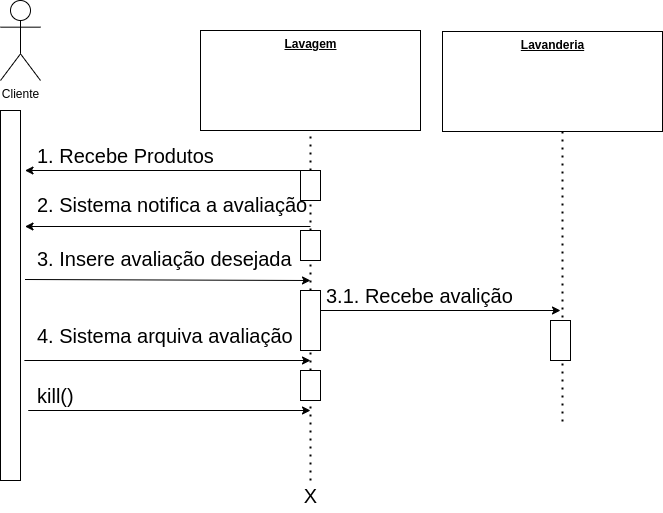

The diagram above was exported from draw.io. Its source (the exported page's mxGraphModel, read from the mxfile embedded in the PNG):
<mxGraphModel dx="868" dy="432" grid="1" gridSize="10" guides="1" tooltips="1" connect="1" arrows="1" fold="1" page="1" pageScale="1" pageWidth="827" pageHeight="1169" math="0" shadow="0">
  <root>
    <mxCell id="0" />
    <mxCell id="1" parent="0" />
    <mxCell id="73uDKyPv2lvL-fwExmSv-2" value="" style="endArrow=none;dashed=1;html=1;dashPattern=1 3;strokeWidth=2;rounded=0;fontSize=20;startArrow=none;" parent="1" source="gGNPgnP9lMdrJDltGEWD-4" edge="1">
      <mxGeometry width="50" height="50" relative="1" as="geometry">
        <mxPoint x="330" y="570" as="sourcePoint" />
        <mxPoint x="330" y="190" as="targetPoint" />
      </mxGeometry>
    </mxCell>
    <mxCell id="73uDKyPv2lvL-fwExmSv-4" value="1. Recebe Produtos" style="text;html=1;strokeColor=none;fillColor=none;align=left;verticalAlign=middle;whiteSpace=wrap;rounded=0;fontSize=20;" parent="1" vertex="1">
      <mxGeometry x="55" y="200" width="203.64" height="30" as="geometry" />
    </mxCell>
    <mxCell id="73uDKyPv2lvL-fwExmSv-6" value="&lt;b&gt;&lt;u&gt;Lavagem&lt;/u&gt;&lt;/b&gt;" style="html=1;verticalAlign=top;" parent="1" vertex="1">
      <mxGeometry x="220" y="90" width="220" height="100" as="geometry" />
    </mxCell>
    <mxCell id="73uDKyPv2lvL-fwExmSv-16" value="" style="endArrow=classic;html=1;rounded=0;" parent="1" edge="1">
      <mxGeometry width="50" height="50" relative="1" as="geometry">
        <mxPoint x="330" y="230" as="sourcePoint" />
        <mxPoint x="44.5" y="230" as="targetPoint" />
      </mxGeometry>
    </mxCell>
    <mxCell id="73uDKyPv2lvL-fwExmSv-17" value="2. Sistema notifica a avaliação" style="text;html=1;strokeColor=none;fillColor=none;align=left;verticalAlign=middle;whiteSpace=wrap;rounded=0;fontSize=20;" parent="1" vertex="1">
      <mxGeometry x="55" y="249" width="275" height="30" as="geometry" />
    </mxCell>
    <mxCell id="73uDKyPv2lvL-fwExmSv-18" value="" style="endArrow=classic;html=1;rounded=0;" parent="1" edge="1">
      <mxGeometry width="50" height="50" relative="1" as="geometry">
        <mxPoint x="330" y="286" as="sourcePoint" />
        <mxPoint x="44.5" y="286" as="targetPoint" />
      </mxGeometry>
    </mxCell>
    <mxCell id="73uDKyPv2lvL-fwExmSv-19" value="" style="endArrow=classic;html=1;rounded=0;" parent="1" edge="1">
      <mxGeometry width="50" height="50" relative="1" as="geometry">
        <mxPoint x="44.5" y="339" as="sourcePoint" />
        <mxPoint x="330" y="340" as="targetPoint" />
      </mxGeometry>
    </mxCell>
    <mxCell id="73uDKyPv2lvL-fwExmSv-20" value="3. Insere avaliação desejada" style="text;html=1;strokeColor=none;fillColor=none;align=left;verticalAlign=middle;whiteSpace=wrap;rounded=0;fontSize=20;" parent="1" vertex="1">
      <mxGeometry x="55" y="303" width="265" height="30" as="geometry" />
    </mxCell>
    <mxCell id="-dhSZ-bsPW6rzYXzwHAv-1" value="4. Sistema arquiva avaliação" style="text;html=1;strokeColor=none;fillColor=none;align=left;verticalAlign=middle;whiteSpace=wrap;rounded=0;fontSize=20;" parent="1" vertex="1">
      <mxGeometry x="55" y="380" width="265" height="30" as="geometry" />
    </mxCell>
    <mxCell id="-dhSZ-bsPW6rzYXzwHAv-2" value="&lt;b&gt;&lt;u&gt;Lavanderia&lt;/u&gt;&lt;/b&gt;" style="html=1;verticalAlign=top;" parent="1" vertex="1">
      <mxGeometry x="462" y="91" width="220" height="100" as="geometry" />
    </mxCell>
    <mxCell id="-dhSZ-bsPW6rzYXzwHAv-3" value="" style="endArrow=none;dashed=1;html=1;dashPattern=1 3;strokeWidth=2;rounded=0;fontSize=20;" parent="1" edge="1">
      <mxGeometry width="50" height="50" relative="1" as="geometry">
        <mxPoint x="582" y="481" as="sourcePoint" />
        <mxPoint x="582" y="191" as="targetPoint" />
      </mxGeometry>
    </mxCell>
    <mxCell id="-dhSZ-bsPW6rzYXzwHAv-5" value="" style="endArrow=classic;html=1;rounded=0;" parent="1" edge="1">
      <mxGeometry width="50" height="50" relative="1" as="geometry">
        <mxPoint x="329.7933333333333" y="370" as="sourcePoint" />
        <mxPoint x="580" y="370" as="targetPoint" />
      </mxGeometry>
    </mxCell>
    <mxCell id="-dhSZ-bsPW6rzYXzwHAv-6" value="3.1. Recebe avalição" style="text;html=1;strokeColor=none;fillColor=none;align=left;verticalAlign=middle;whiteSpace=wrap;rounded=0;fontSize=20;" parent="1" vertex="1">
      <mxGeometry x="344" y="340" width="220" height="30" as="geometry" />
    </mxCell>
    <mxCell id="8N6A1ewlI2w5CTcBez06-1" value="" style="endArrow=classic;html=1;rounded=0;" parent="1" edge="1">
      <mxGeometry width="50" height="50" relative="1" as="geometry">
        <mxPoint x="43.863333333333266" y="420" as="sourcePoint" />
        <mxPoint x="330" y="420" as="targetPoint" />
      </mxGeometry>
    </mxCell>
    <mxCell id="8N6A1ewlI2w5CTcBez06-2" value="kill()" style="text;html=1;strokeColor=none;fillColor=none;align=left;verticalAlign=middle;whiteSpace=wrap;rounded=0;fontSize=20;" parent="1" vertex="1">
      <mxGeometry x="55" y="440" width="230" height="30" as="geometry" />
    </mxCell>
    <mxCell id="8N6A1ewlI2w5CTcBez06-3" value="" style="endArrow=classic;html=1;rounded=0;" parent="1" edge="1">
      <mxGeometry width="50" height="50" relative="1" as="geometry">
        <mxPoint x="47.733333333333235" y="470" as="sourcePoint" />
        <mxPoint x="330" y="470" as="targetPoint" />
      </mxGeometry>
    </mxCell>
    <mxCell id="8N6A1ewlI2w5CTcBez06-4" value="X" style="text;html=1;strokeColor=none;fillColor=none;align=center;verticalAlign=middle;whiteSpace=wrap;rounded=0;fontSize=20;" parent="1" vertex="1">
      <mxGeometry x="308.6" y="540" width="42.8" height="30" as="geometry" />
    </mxCell>
    <mxCell id="AHx_TEjaLQJu0aRougbI-2" value="" style="endArrow=none;dashed=1;html=1;dashPattern=1 3;strokeWidth=2;rounded=0;fontSize=20;" parent="1" target="8N6A1ewlI2w5CTcBez06-4" edge="1">
      <mxGeometry width="50" height="50" relative="1" as="geometry">
        <mxPoint x="330" y="570" as="sourcePoint" />
        <mxPoint x="330" y="190" as="targetPoint" />
      </mxGeometry>
    </mxCell>
    <mxCell id="obfxCofI8fYS2hQy1H4I-1" style="edgeStyle=orthogonalEdgeStyle;rounded=0;orthogonalLoop=1;jettySize=auto;html=1;endArrow=none;endFill=0;" parent="1" edge="1">
      <mxGeometry relative="1" as="geometry">
        <mxPoint x="40" y="540" as="targetPoint" />
        <mxPoint x="40" y="170" as="sourcePoint" />
      </mxGeometry>
    </mxCell>
    <mxCell id="obfxCofI8fYS2hQy1H4I-2" value="Cliente" style="shape=umlActor;verticalLabelPosition=bottom;verticalAlign=top;html=1;" parent="1" vertex="1">
      <mxGeometry x="20" y="60" width="40" height="80" as="geometry" />
    </mxCell>
    <mxCell id="gGNPgnP9lMdrJDltGEWD-1" value="" style="rounded=0;whiteSpace=wrap;html=1;" vertex="1" parent="1">
      <mxGeometry x="20" y="170" width="20" height="370" as="geometry" />
    </mxCell>
    <mxCell id="gGNPgnP9lMdrJDltGEWD-3" value="" style="rounded=0;whiteSpace=wrap;html=1;" vertex="1" parent="1">
      <mxGeometry x="570" y="380" width="20" height="40" as="geometry" />
    </mxCell>
    <mxCell id="gGNPgnP9lMdrJDltGEWD-4" value="" style="rounded=0;whiteSpace=wrap;html=1;" vertex="1" parent="1">
      <mxGeometry x="320" y="230" width="20" height="30" as="geometry" />
    </mxCell>
    <mxCell id="gGNPgnP9lMdrJDltGEWD-5" value="" style="endArrow=none;dashed=1;html=1;dashPattern=1 3;strokeWidth=2;rounded=0;fontSize=20;startArrow=none;" edge="1" parent="1" source="gGNPgnP9lMdrJDltGEWD-6" target="gGNPgnP9lMdrJDltGEWD-4">
      <mxGeometry width="50" height="50" relative="1" as="geometry">
        <mxPoint x="330" y="540" as="sourcePoint" />
        <mxPoint x="330" y="190" as="targetPoint" />
      </mxGeometry>
    </mxCell>
    <mxCell id="gGNPgnP9lMdrJDltGEWD-6" value="" style="rounded=0;whiteSpace=wrap;html=1;" vertex="1" parent="1">
      <mxGeometry x="320" y="290" width="20" height="30" as="geometry" />
    </mxCell>
    <mxCell id="gGNPgnP9lMdrJDltGEWD-7" value="" style="endArrow=none;dashed=1;html=1;dashPattern=1 3;strokeWidth=2;rounded=0;fontSize=20;startArrow=none;" edge="1" parent="1" source="gGNPgnP9lMdrJDltGEWD-8" target="gGNPgnP9lMdrJDltGEWD-6">
      <mxGeometry width="50" height="50" relative="1" as="geometry">
        <mxPoint x="330" y="540" as="sourcePoint" />
        <mxPoint x="330" y="260" as="targetPoint" />
      </mxGeometry>
    </mxCell>
    <mxCell id="gGNPgnP9lMdrJDltGEWD-8" value="" style="rounded=0;whiteSpace=wrap;html=1;" vertex="1" parent="1">
      <mxGeometry x="320" y="350" width="20" height="60" as="geometry" />
    </mxCell>
    <mxCell id="gGNPgnP9lMdrJDltGEWD-9" value="" style="endArrow=none;dashed=1;html=1;dashPattern=1 3;strokeWidth=2;rounded=0;fontSize=20;startArrow=none;" edge="1" parent="1" source="gGNPgnP9lMdrJDltGEWD-10" target="gGNPgnP9lMdrJDltGEWD-8">
      <mxGeometry width="50" height="50" relative="1" as="geometry">
        <mxPoint x="330" y="540" as="sourcePoint" />
        <mxPoint x="330" y="320" as="targetPoint" />
      </mxGeometry>
    </mxCell>
    <mxCell id="gGNPgnP9lMdrJDltGEWD-10" value="" style="rounded=0;whiteSpace=wrap;html=1;" vertex="1" parent="1">
      <mxGeometry x="320" y="430" width="20" height="30" as="geometry" />
    </mxCell>
    <mxCell id="gGNPgnP9lMdrJDltGEWD-11" value="" style="endArrow=none;dashed=1;html=1;dashPattern=1 3;strokeWidth=2;rounded=0;fontSize=20;startArrow=none;" edge="1" parent="1" source="8N6A1ewlI2w5CTcBez06-4" target="gGNPgnP9lMdrJDltGEWD-10">
      <mxGeometry width="50" height="50" relative="1" as="geometry">
        <mxPoint x="330" y="540" as="sourcePoint" />
        <mxPoint x="330" y="410" as="targetPoint" />
      </mxGeometry>
    </mxCell>
  </root>
</mxGraphModel>